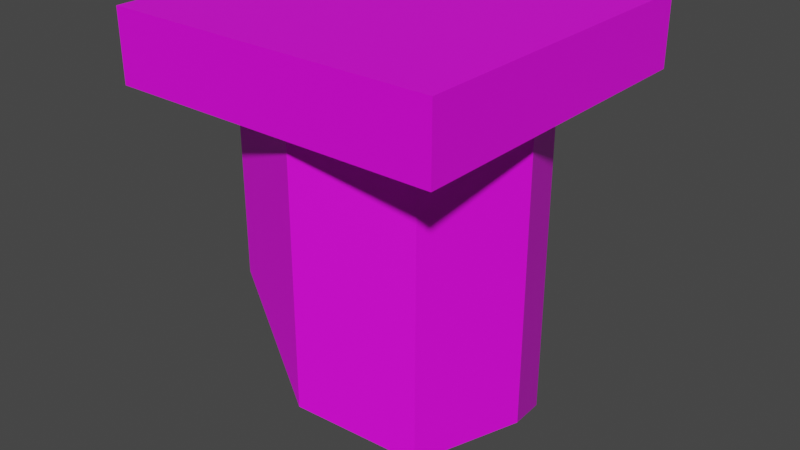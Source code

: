 # Source: column_small_broken.blend  (saved by Blender 2.80.75; exported with 4.5.12 LTS)
import bpy
from mathutils import Matrix  # noqa: F401  (used for matrix-valued properties, if any)

bpy.ops.wm.read_factory_settings(use_empty=True)
scene = bpy.context.scene
scene.name = 'Scene'

# ---- collections
col_collection = bpy.data.collections.new('Collection'); scene.collection.children.link(col_collection)

# ---- images (referenced by path relative to the original .blend; pixels are not part of the script)
import os
ASSET_DIR = os.environ.get("B2B_ASSET_DIR", "")  # directory of the original .blend (textures are referenced by path, not embedded)
HERE = os.path.dirname(os.path.abspath(__file__))  # packed textures are extracted next to this script under _unpacked/

def load_image(name, relpath, width, height, colorspace="sRGB"):
    """Load a texture the original file referenced (path relative to the .blend, or extracted next to this script)."""
    p = next((c for c in (os.path.join(HERE, relpath), os.path.join(ASSET_DIR, relpath)) if relpath and os.path.exists(c)), "")
    if p:
        img = bpy.data.images.load(p, check_existing=True)
        img.name = name
    else:  # same state as the original file: an image datablock whose file is absent (Cycles renders it pink)
        img = bpy.data.images.new(name, width, height)
        img.source = "FILE"
        img.filepath = "//" + (relpath or name)
    img.colorspace_settings.name = colorspace
    return img
img_untitled = load_image('Untitled', 'pill_texture.png', 1024, 1024, 'sRGB')

# ---- materials (node trees are filled in below, after node groups)
mat_material = bpy.data.materials.new('Material')
mat_material.use_transparent_shadow = False

# ---- material node trees
mat_material.use_nodes = True; mat_material.node_tree.nodes.clear()
_N = mat_material.node_tree.nodes; _L = mat_material.node_tree.links
n0 = _N.new('ShaderNodeOutputMaterial'); n0.name = 'Material Output'; n0.location = (300, 300)
n1 = _N.new('ShaderNodeBsdfPrincipled'); n1.name = 'Principled BSDF'; n1.location = (10, 300)
n1.distribution = 'GGX'
n1.subsurface_method = 'BURLEY'
n1.inputs[3].default_value = 1.45
n1.inputs[27].default_value = (0.0, 0.0, 0.0, 1.0)
n1.inputs[28].default_value = 1.0
n2 = _N.new('ShaderNodeTexImage'); n2.name = 'Image Texture'; n2.location = (-280, 260)
n2.image = img_untitled
n2.interpolation = 'Closest'
_L.new(n1.outputs[0], n0.inputs[0])
_L.new(n2.outputs[0], n1.inputs[0])
n0.is_active_output = True

# ---- world
world_world = bpy.data.worlds.new('World'); scene.world = world_world
world_world.use_nodes = True; world_world.node_tree.nodes.clear()
_N = world_world.node_tree.nodes; _L = world_world.node_tree.links
n0 = _N.new('ShaderNodeOutputWorld'); n0.name = 'World Output'; n0.location = (300, 300)
n1 = _N.new('ShaderNodeBackground'); n1.name = 'Background'; n1.location = (10, 300)
n1.inputs[0].default_value = (0.05088, 0.05088, 0.05088, 1.0)
_L.new(n1.outputs[0], n0.inputs[0])
n0.is_active_output = True
world_world.color = (0.05088, 0.05088, 0.05088)
world_world.use_sun_shadow = False
world_world.sun_shadow_jitter_overblur = 0.0

# ---- meshes
me_cylinder_002 = bpy.data.meshes.new('Cylinder.002')
me_cylinder_002.from_pydata([(-2.22e-16, 0.0625, 0.08858), (0.04419, 0.04419, 0.08858), (0.0625, -2.732e-09, 0.08858), (0.04419, -0.04419, 0.08858), (-5.464e-09, -0.0625, 0.08858), (-0.04419, -0.04419, 0.08858), (-0.0625, 7.453e-10, 0.08858), (-0.04419, 0.04419, 0.08858), (-0.07376, -0.07376, 0.08533), (-0.07376, -0.07376, 0.1011), (-0.07376, 0.07376, 0.08533), (-0.07376, 0.07376, 0.1011), (0.07376, -0.07376, 0.08533), (0.07376, -0.07376, 0.1011), (0.07376, 0.07376, 0.08533), (0.07376, 0.07376, 0.1011), (-0.0625, 7.453e-10, 0.03054), (-0.04419, -0.04419, 0.04297), (-5.464e-09, -0.0625, 0.02364), (-2.22e-16, 0.0625, 0.01634), (0.04419, -0.04419, 0.01527), (0.0625, -2.732e-09, 0.01656), (0.04419, 0.04419, 0.003882), (-0.04419, 0.04419, 0.02582)], [], [(1, 0, 7, 6, 5, 4, 3, 2), (19, 22, 21, 20, 18, 17, 16, 23), (8, 9, 11, 10), (10, 11, 15, 14), (14, 15, 13, 12), (12, 13, 9, 8), (10, 14, 12, 8), (15, 11, 9, 13), (23, 16, 6, 7), (22, 19, 0, 1), (18, 20, 3, 4), (20, 21, 2, 3), (16, 17, 5, 6), (17, 18, 4, 5), (21, 22, 1, 2), (19, 23, 7, 0), (18, 17, 16), (18, 16, 23), (22, 20, 18, 23), (23, 19, 22), (22, 21, 20)])
_uv = me_cylinder_002.uv_layers.new(name='UVMap')
_uv.uv.foreach_set('vector', [0.4197, 0.4197, 0.25, 0.49, 0.08029, 0.4197, 0.01, 0.25, 0.08029, 0.08029, 0.25, 0.01, 0.4197, 0.08029, 0.49, 0.25, 0.398, 0.1592, 0.3349, 0.1575, 0.3986, 0.1593, 0.335, 0.1591, 0.3984, 0.1603, 0.3348, 0.163, 0.3982, 0.1613, 0.3346, 0.1606, 0.5123, 0.1354, 0.5073, 0.1354, 0.5073, 0.1304, 0.5123, 0.1304, 0.5123, 0.1304, 0.5073, 0.1304, 0.5073, 0.1254, 0.5123, 0.1254, 0.5123, 0.1254, 0.5073, 0.1254, 0.5073, 0.1203, 0.5123, 0.1203, 0.5123, 0.1203, 0.5073, 0.1203, 0.5073, 0.1153, 0.5123, 0.1153, 0.7012, 0.03111, 0.6861, 0.03111, 0.6861, 0.01607, 0.7012, 0.01607, 0.5073, 0.1254, 0.5023, 0.1254, 0.5023, 0.1203, 0.5073, 0.1203, 0.3346, 0.1606, 0.3982, 0.1613, 0.3982, 0.1694, 0.3346, 0.1694, 0.3349, 0.1575, 0.3985, 0.1592, 0.3985, 0.1694, 0.3349, 0.1694, 0.3984, 0.1603, 0.335, 0.1591, 0.335, 0.1694, 0.3984, 0.1694, 0.335, 0.1591, 0.3986, 0.1593, 0.3986, 0.1694, 0.335, 0.1694, 0.3982, 0.1613, 0.3348, 0.163, 0.3348, 0.1694, 0.3982, 0.1694, 0.3348, 0.163, 0.3984, 0.1603, 0.3984, 0.1694, 0.3348, 0.1694, 0.3986, 0.1593, 0.3349, 0.1575, 0.3349, 0.1694, 0.3986, 0.1694, 0.398, 0.1592, 0.3346, 0.1606, 0.3346, 0.1694, 0.398, 0.1694, 0.3491, 0.08259, 0.3491, 0.08259, 0.3491, 0.08259, 0.3491, 0.08259, 0.3491, 0.08259, 0.3491, 0.08259, 0.3491, 0.08259, 0.3491, 0.08259, 0.3491, 0.08259, 0.3491, 0.08259, 0.3491, 0.08259, 0.3491, 0.08259, 0.3491, 0.08259, 0.3491, 0.08259, 0.3491, 0.08259, 0.3491, 0.08259])
me_cylinder_002.materials.append(mat_material)
me_cylinder_002.use_remesh_preserve_volume = False
me_cylinder_002.use_remesh_preserve_attributes = False
me_cylinder_002.use_mirror_vertex_groups = False
me_cylinder_002.update()

# ---- objects
ob_cylinder = bpy.data.objects.new('Cylinder', me_cylinder_002)

# ---- transforms, parenting, visibility, modifiers, constraints
ob_cylinder.location = (0.0, 0.0, 0.0)
ob_cylinder.scale = (3.215, 3.215, 6.295)
ob_cylinder.lineart.crease_threshold = 0.0

# ---- collection membership
col_collection.objects.link(ob_cylinder)

# ---- scene / render settings (as saved in the file)
scene.frame_start = 1; scene.frame_end = 250; scene.frame_set(1)
scene.render.engine = 'BLENDER_EEVEE_NEXT'
scene.cycles.use_denoising = False
scene.cycles.samples = 128
scene.cycles.sampling_pattern = 'TABULATED_SOBOL'
scene.cycles.use_adaptive_sampling = False
scene.cycles.use_light_tree = False
scene.view_settings.view_transform = 'Filmic'
bpy.context.view_layer.update()

# ---- added for rendering (the .blend has no active camera and no usable light): camera, sun
cam_auto = bpy.data.cameras.new('AutoCamera')
cam_auto.lens = 50.0
cam_auto.sensor_width = 36.0
cam_auto.clip_end = 1000.0
ob_auto_camera = bpy.data.objects.new('AutoCamera', cam_auto)
scene.collection.objects.link(ob_auto_camera)
ob_auto_camera.location = (0.840058, -1.00807, 1.00243)
ob_auto_camera.rotation_euler = (1.09748, -7.21219e-08, 0.694738)
scene.camera = ob_auto_camera
light_auto_sun = bpy.data.lights.new('AutoSun', 'SUN')
light_auto_sun.energy = 3.0
light_auto_sun.angle = 0.0523599
ob_auto_sun = bpy.data.objects.new('AutoSun', light_auto_sun)
scene.collection.objects.link(ob_auto_sun)
ob_auto_sun.rotation_euler = (0.872665, 0.174533, 0.523599)
bpy.context.view_layer.update()
